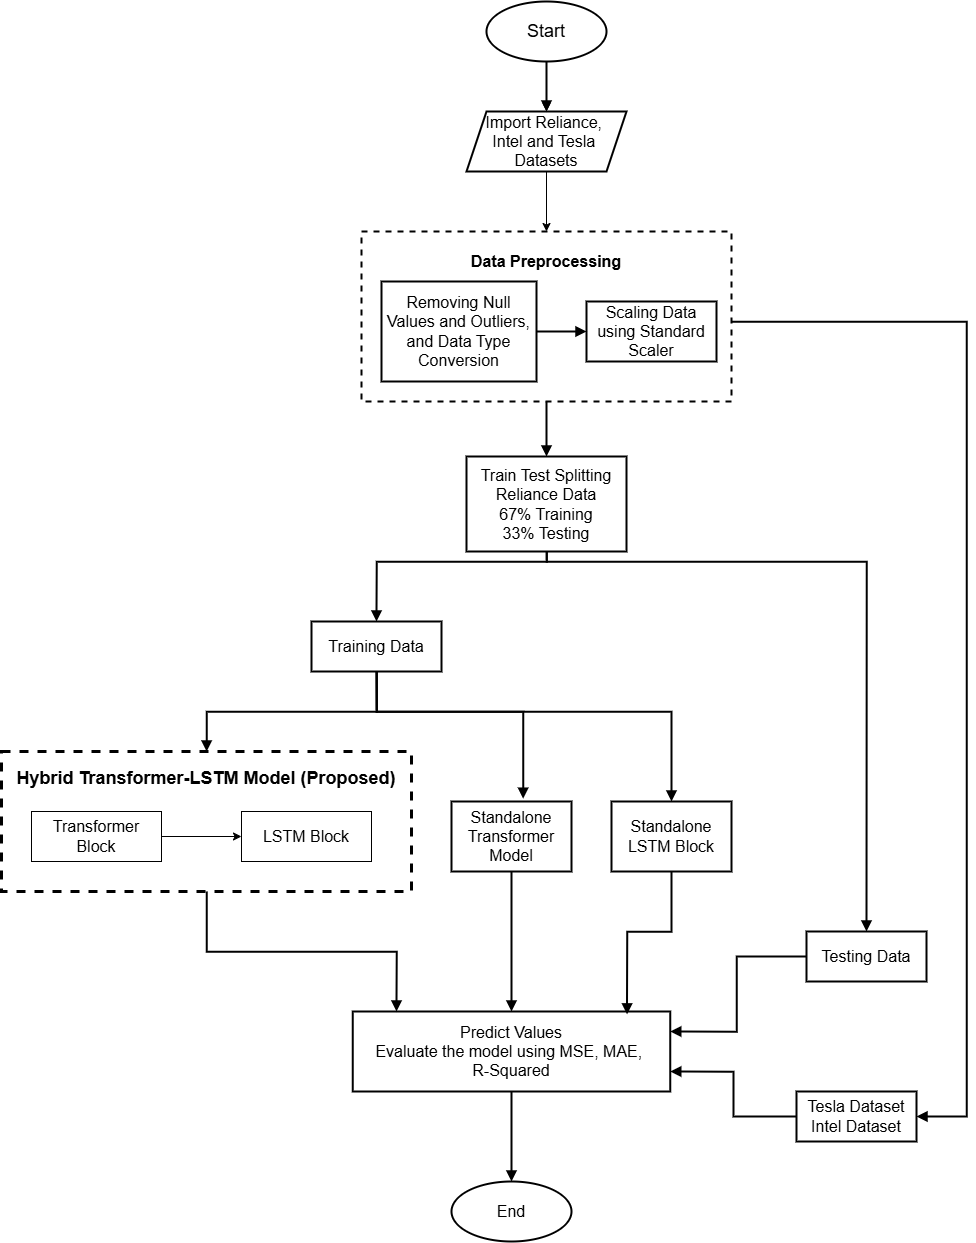

The diagram above was exported from draw.io. Its source (the exported page's mxGraphModel, read from the mxfile embedded in the PNG):
<mxGraphModel dx="3073" dy="1289" grid="1" gridSize="10" guides="1" tooltips="1" connect="1" arrows="1" fold="1" page="1" pageScale="1" pageWidth="827" pageHeight="1169" math="0" shadow="0">
  <root>
    <mxCell id="0" />
    <mxCell id="1" parent="0" />
    <mxCell id="Rgv_eLEM15fMyqAopPyQ-4" style="edgeStyle=orthogonalEdgeStyle;rounded=0;orthogonalLoop=1;jettySize=auto;html=1;exitX=0.5;exitY=1;exitDx=0;exitDy=0;entryX=0.5;entryY=0;entryDx=0;entryDy=0;labelBackgroundColor=none;fontColor=default;" parent="1" source="Rgv_eLEM15fMyqAopPyQ-2" target="Rgv_eLEM15fMyqAopPyQ-3" edge="1">
      <mxGeometry relative="1" as="geometry" />
    </mxCell>
    <mxCell id="DPK3uKvT5qygyGiKB3cT-1" value="" style="edgeStyle=orthogonalEdgeStyle;rounded=0;orthogonalLoop=1;jettySize=auto;html=1;strokeWidth=2;endArrow=block;endFill=1;" edge="1" parent="1" source="Rgv_eLEM15fMyqAopPyQ-2" target="Rgv_eLEM15fMyqAopPyQ-3">
      <mxGeometry relative="1" as="geometry" />
    </mxCell>
    <mxCell id="Rgv_eLEM15fMyqAopPyQ-2" value="&lt;font style=&quot;font-size: 18px;&quot;&gt;Start&lt;/font&gt;" style="ellipse;whiteSpace=wrap;html=1;labelBackgroundColor=none;strokeWidth=2;" parent="1" vertex="1">
      <mxGeometry x="370" y="60" width="120" height="60" as="geometry" />
    </mxCell>
    <mxCell id="Rgv_eLEM15fMyqAopPyQ-9" value="" style="edgeStyle=orthogonalEdgeStyle;rounded=0;orthogonalLoop=1;jettySize=auto;html=1;labelBackgroundColor=none;fontColor=default;" parent="1" source="Rgv_eLEM15fMyqAopPyQ-3" target="Rgv_eLEM15fMyqAopPyQ-5" edge="1">
      <mxGeometry relative="1" as="geometry" />
    </mxCell>
    <mxCell id="Rgv_eLEM15fMyqAopPyQ-3" value="&lt;font style=&quot;font-size: 16px;&quot;&gt;Import Reliance,&amp;nbsp;&lt;/font&gt;&lt;div&gt;&lt;font style=&quot;font-size: 16px;&quot;&gt;Intel and Tesla&amp;nbsp;&lt;/font&gt;&lt;div&gt;&lt;font style=&quot;font-size: 16px;&quot;&gt;Datasets&lt;/font&gt;&lt;/div&gt;&lt;/div&gt;" style="shape=parallelogram;perimeter=parallelogramPerimeter;whiteSpace=wrap;html=1;fixedSize=1;labelBackgroundColor=none;strokeWidth=2;" parent="1" vertex="1">
      <mxGeometry x="350" y="170" width="160" height="60" as="geometry" />
    </mxCell>
    <mxCell id="Rgv_eLEM15fMyqAopPyQ-11" value="" style="edgeStyle=orthogonalEdgeStyle;rounded=0;orthogonalLoop=1;jettySize=auto;html=1;labelBackgroundColor=none;fontColor=default;strokeWidth=2;endArrow=block;endFill=1;" parent="1" source="Rgv_eLEM15fMyqAopPyQ-5" target="Rgv_eLEM15fMyqAopPyQ-10" edge="1">
      <mxGeometry relative="1" as="geometry" />
    </mxCell>
    <mxCell id="Rgv_eLEM15fMyqAopPyQ-28" style="edgeStyle=orthogonalEdgeStyle;rounded=0;orthogonalLoop=1;jettySize=auto;html=1;entryX=1;entryY=0.5;entryDx=0;entryDy=0;labelBackgroundColor=none;fontColor=default;strokeWidth=2;endArrow=block;endFill=1;" parent="1" source="Rgv_eLEM15fMyqAopPyQ-5" target="Rgv_eLEM15fMyqAopPyQ-25" edge="1">
      <mxGeometry relative="1" as="geometry">
        <Array as="points">
          <mxPoint x="850" y="380" />
          <mxPoint x="850" y="1175" />
        </Array>
      </mxGeometry>
    </mxCell>
    <mxCell id="Rgv_eLEM15fMyqAopPyQ-5" value="&lt;h3&gt;&lt;/h3&gt;&lt;h2&gt;&lt;font style=&quot;font-size: 16px;&quot;&gt;Data Preprocessing&lt;/font&gt;&lt;/h2&gt;&lt;font style=&quot;font-size: 16px;&quot;&gt;&lt;br&gt;&lt;/font&gt;&lt;div&gt;&lt;font style=&quot;font-size: 16px;&quot;&gt;&lt;br&gt;&lt;/font&gt;&lt;/div&gt;&lt;div&gt;&lt;font style=&quot;font-size: 16px;&quot;&gt;&lt;br&gt;&lt;/font&gt;&lt;/div&gt;&lt;div&gt;&lt;font style=&quot;font-size: 16px;&quot;&gt;&lt;br&gt;&lt;/font&gt;&lt;/div&gt;&lt;div&gt;&lt;font style=&quot;font-size: 16px;&quot;&gt;&lt;br&gt;&lt;/font&gt;&lt;/div&gt;&lt;div&gt;&lt;br&gt;&lt;/div&gt;" style="rounded=0;whiteSpace=wrap;html=1;fillStyle=auto;dashed=1;strokeWidth=2;labelBackgroundColor=none;" parent="1" vertex="1">
      <mxGeometry x="245" y="290" width="370" height="170" as="geometry" />
    </mxCell>
    <mxCell id="Rgv_eLEM15fMyqAopPyQ-8" value="" style="edgeStyle=orthogonalEdgeStyle;rounded=0;orthogonalLoop=1;jettySize=auto;html=1;labelBackgroundColor=none;fontColor=default;endArrow=block;endFill=1;strokeWidth=2;" parent="1" source="Rgv_eLEM15fMyqAopPyQ-6" target="Rgv_eLEM15fMyqAopPyQ-7" edge="1">
      <mxGeometry relative="1" as="geometry" />
    </mxCell>
    <mxCell id="Rgv_eLEM15fMyqAopPyQ-6" value="&lt;font style=&quot;font-size: 16px;&quot;&gt;Removing Null Values and Outliers, and Data Type Conversion&lt;/font&gt;" style="rounded=0;whiteSpace=wrap;html=1;labelBackgroundColor=none;strokeWidth=2;" parent="1" vertex="1">
      <mxGeometry x="265" y="340" width="155" height="100" as="geometry" />
    </mxCell>
    <mxCell id="Rgv_eLEM15fMyqAopPyQ-7" value="&lt;font style=&quot;font-size: 16px;&quot;&gt;Scaling Data using Standard Scaler&lt;/font&gt;" style="rounded=0;whiteSpace=wrap;html=1;labelBackgroundColor=none;strokeWidth=2;" parent="1" vertex="1">
      <mxGeometry x="470" y="360" width="130" height="60" as="geometry" />
    </mxCell>
    <mxCell id="Rgv_eLEM15fMyqAopPyQ-26" style="edgeStyle=orthogonalEdgeStyle;rounded=0;orthogonalLoop=1;jettySize=auto;html=1;entryX=0.5;entryY=0;entryDx=0;entryDy=0;labelBackgroundColor=none;fontColor=default;strokeWidth=2;endArrow=block;endFill=1;" parent="1" source="Rgv_eLEM15fMyqAopPyQ-10" target="Rgv_eLEM15fMyqAopPyQ-12" edge="1">
      <mxGeometry relative="1" as="geometry">
        <Array as="points">
          <mxPoint x="430" y="620" />
          <mxPoint x="260" y="620" />
        </Array>
      </mxGeometry>
    </mxCell>
    <mxCell id="Rgv_eLEM15fMyqAopPyQ-27" style="edgeStyle=orthogonalEdgeStyle;rounded=0;orthogonalLoop=1;jettySize=auto;html=1;entryX=0.5;entryY=0;entryDx=0;entryDy=0;labelBackgroundColor=none;fontColor=default;strokeWidth=2;endArrow=block;endFill=1;" parent="1" source="Rgv_eLEM15fMyqAopPyQ-10" target="Rgv_eLEM15fMyqAopPyQ-24" edge="1">
      <mxGeometry relative="1" as="geometry">
        <Array as="points">
          <mxPoint x="430" y="620" />
          <mxPoint x="750" y="620" />
        </Array>
      </mxGeometry>
    </mxCell>
    <mxCell id="Rgv_eLEM15fMyqAopPyQ-10" value="&lt;font style=&quot;font-size: 16px;&quot;&gt;Train Test Splitting&lt;/font&gt;&lt;div&gt;&lt;font style=&quot;font-size: 16px;&quot;&gt;Reliance Data&lt;/font&gt;&lt;/div&gt;&lt;div&gt;&lt;font style=&quot;font-size: 16px;&quot;&gt;67% Training&lt;/font&gt;&lt;/div&gt;&lt;div&gt;&lt;font style=&quot;font-size: 16px;&quot;&gt;33% Testing&lt;/font&gt;&lt;/div&gt;" style="rounded=0;whiteSpace=wrap;html=1;labelBackgroundColor=none;strokeWidth=2;" parent="1" vertex="1">
      <mxGeometry x="350" y="515" width="160" height="95" as="geometry" />
    </mxCell>
    <mxCell id="Rgv_eLEM15fMyqAopPyQ-20" style="edgeStyle=orthogonalEdgeStyle;rounded=0;orthogonalLoop=1;jettySize=auto;html=1;labelBackgroundColor=none;fontColor=default;strokeWidth=2;endArrow=block;endFill=1;" parent="1" source="Rgv_eLEM15fMyqAopPyQ-12" target="Rgv_eLEM15fMyqAopPyQ-13" edge="1">
      <mxGeometry relative="1" as="geometry" />
    </mxCell>
    <mxCell id="Rgv_eLEM15fMyqAopPyQ-23" style="edgeStyle=orthogonalEdgeStyle;rounded=0;orthogonalLoop=1;jettySize=auto;html=1;entryX=0.5;entryY=0;entryDx=0;entryDy=0;labelBackgroundColor=none;fontColor=default;strokeWidth=2;endArrow=block;endFill=1;" parent="1" source="Rgv_eLEM15fMyqAopPyQ-12" target="Rgv_eLEM15fMyqAopPyQ-19" edge="1">
      <mxGeometry relative="1" as="geometry">
        <Array as="points">
          <mxPoint x="260" y="770" />
          <mxPoint x="555" y="770" />
        </Array>
      </mxGeometry>
    </mxCell>
    <mxCell id="Rgv_eLEM15fMyqAopPyQ-12" value="&lt;font style=&quot;font-size: 16px;&quot;&gt;Training Data&lt;/font&gt;" style="rounded=0;whiteSpace=wrap;html=1;labelBackgroundColor=none;strokeWidth=2;" parent="1" vertex="1">
      <mxGeometry x="195" y="680" width="130" height="50" as="geometry" />
    </mxCell>
    <mxCell id="Rgv_eLEM15fMyqAopPyQ-13" value="&lt;h3&gt;&lt;/h3&gt;&lt;h2&gt;Hybrid Transformer-LSTM Model (Proposed)&lt;/h2&gt;&lt;br&gt;&lt;div&gt;&lt;br&gt;&lt;/div&gt;&lt;div&gt;&lt;br&gt;&lt;/div&gt;&lt;div&gt;&lt;br&gt;&lt;/div&gt;&lt;div&gt;&lt;br&gt;&lt;/div&gt;&lt;div&gt;&lt;br&gt;&lt;/div&gt;" style="rounded=0;whiteSpace=wrap;html=1;fillStyle=auto;dashed=1;strokeWidth=3;labelBackgroundColor=none;" parent="1" vertex="1">
      <mxGeometry x="-115" y="810" width="410" height="140" as="geometry" />
    </mxCell>
    <mxCell id="Rgv_eLEM15fMyqAopPyQ-16" value="" style="edgeStyle=orthogonalEdgeStyle;rounded=0;orthogonalLoop=1;jettySize=auto;html=1;labelBackgroundColor=none;fontColor=default;" parent="1" source="Rgv_eLEM15fMyqAopPyQ-14" target="Rgv_eLEM15fMyqAopPyQ-15" edge="1">
      <mxGeometry relative="1" as="geometry" />
    </mxCell>
    <mxCell id="Rgv_eLEM15fMyqAopPyQ-14" value="&lt;font style=&quot;font-size: 16px;&quot;&gt;Transformer Block&lt;/font&gt;" style="rounded=0;whiteSpace=wrap;html=1;labelBackgroundColor=none;" parent="1" vertex="1">
      <mxGeometry x="-85" y="870" width="130" height="50" as="geometry" />
    </mxCell>
    <mxCell id="Rgv_eLEM15fMyqAopPyQ-15" value="&lt;font style=&quot;font-size: 16px;&quot;&gt;LSTM Block&lt;/font&gt;" style="rounded=0;whiteSpace=wrap;html=1;labelBackgroundColor=none;" parent="1" vertex="1">
      <mxGeometry x="125" y="870" width="130" height="50" as="geometry" />
    </mxCell>
    <mxCell id="Rgv_eLEM15fMyqAopPyQ-35" style="edgeStyle=orthogonalEdgeStyle;rounded=0;orthogonalLoop=1;jettySize=auto;html=1;labelBackgroundColor=none;fontColor=default;strokeWidth=2;endArrow=block;endFill=1;" parent="1" source="Rgv_eLEM15fMyqAopPyQ-17" target="Rgv_eLEM15fMyqAopPyQ-29" edge="1">
      <mxGeometry relative="1" as="geometry" />
    </mxCell>
    <mxCell id="Rgv_eLEM15fMyqAopPyQ-17" value="&lt;font style=&quot;font-size: 16px;&quot;&gt;Standalone Transformer Model&lt;/font&gt;" style="rounded=0;whiteSpace=wrap;html=1;labelBackgroundColor=none;strokeWidth=2;" parent="1" vertex="1">
      <mxGeometry x="335" y="860" width="120" height="70" as="geometry" />
    </mxCell>
    <mxCell id="Rgv_eLEM15fMyqAopPyQ-19" value="&lt;font style=&quot;font-size: 16px;&quot;&gt;Standalone LSTM Block&lt;/font&gt;" style="rounded=0;whiteSpace=wrap;html=1;labelBackgroundColor=none;strokeWidth=2;" parent="1" vertex="1">
      <mxGeometry x="495" y="860" width="120" height="70" as="geometry" />
    </mxCell>
    <mxCell id="Rgv_eLEM15fMyqAopPyQ-21" style="edgeStyle=orthogonalEdgeStyle;rounded=0;orthogonalLoop=1;jettySize=auto;html=1;entryX=0.597;entryY=-0.04;entryDx=0;entryDy=0;entryPerimeter=0;exitX=0.5;exitY=1;exitDx=0;exitDy=0;labelBackgroundColor=none;fontColor=default;strokeWidth=2;endArrow=block;endFill=1;" parent="1" source="Rgv_eLEM15fMyqAopPyQ-12" target="Rgv_eLEM15fMyqAopPyQ-17" edge="1">
      <mxGeometry relative="1" as="geometry">
        <mxPoint x="255" y="770" as="sourcePoint" />
        <mxPoint x="407" y="870" as="targetPoint" />
        <Array as="points">
          <mxPoint x="260" y="770" />
          <mxPoint x="407" y="770" />
        </Array>
      </mxGeometry>
    </mxCell>
    <mxCell id="Rgv_eLEM15fMyqAopPyQ-30" style="edgeStyle=orthogonalEdgeStyle;rounded=0;orthogonalLoop=1;jettySize=auto;html=1;entryX=1;entryY=0.25;entryDx=0;entryDy=0;labelBackgroundColor=none;fontColor=default;strokeWidth=2;endArrow=block;endFill=1;" parent="1" source="Rgv_eLEM15fMyqAopPyQ-24" target="Rgv_eLEM15fMyqAopPyQ-29" edge="1">
      <mxGeometry relative="1" as="geometry">
        <mxPoint x="450" y="1100" as="targetPoint" />
        <Array as="points">
          <mxPoint x="620" y="1015" />
          <mxPoint x="620" y="1090" />
        </Array>
      </mxGeometry>
    </mxCell>
    <mxCell id="Rgv_eLEM15fMyqAopPyQ-24" value="&lt;font style=&quot;font-size: 16px;&quot;&gt;Testing Data&lt;/font&gt;" style="rounded=0;whiteSpace=wrap;html=1;labelBackgroundColor=none;strokeWidth=2;" parent="1" vertex="1">
      <mxGeometry x="690" y="990" width="120" height="50" as="geometry" />
    </mxCell>
    <mxCell id="Rgv_eLEM15fMyqAopPyQ-33" style="edgeStyle=orthogonalEdgeStyle;rounded=0;orthogonalLoop=1;jettySize=auto;html=1;entryX=1;entryY=0.75;entryDx=0;entryDy=0;labelBackgroundColor=none;fontColor=default;strokeWidth=2;endArrow=block;endFill=1;" parent="1" source="Rgv_eLEM15fMyqAopPyQ-25" target="Rgv_eLEM15fMyqAopPyQ-29" edge="1">
      <mxGeometry relative="1" as="geometry" />
    </mxCell>
    <mxCell id="Rgv_eLEM15fMyqAopPyQ-25" value="&lt;font style=&quot;font-size: 16px;&quot;&gt;Tesla Dataset&lt;/font&gt;&lt;div&gt;&lt;font style=&quot;font-size: 16px;&quot;&gt;Intel Dataset&lt;/font&gt;&lt;/div&gt;" style="rounded=0;whiteSpace=wrap;html=1;labelBackgroundColor=none;strokeWidth=2;" parent="1" vertex="1">
      <mxGeometry x="680" y="1150" width="120" height="50" as="geometry" />
    </mxCell>
    <mxCell id="Rgv_eLEM15fMyqAopPyQ-39" value="" style="edgeStyle=orthogonalEdgeStyle;rounded=0;orthogonalLoop=1;jettySize=auto;html=1;labelBackgroundColor=none;fontColor=default;strokeWidth=2;endArrow=block;endFill=1;" parent="1" source="Rgv_eLEM15fMyqAopPyQ-29" target="Rgv_eLEM15fMyqAopPyQ-38" edge="1">
      <mxGeometry relative="1" as="geometry" />
    </mxCell>
    <mxCell id="Rgv_eLEM15fMyqAopPyQ-29" value="&lt;font style=&quot;font-size: 16px;&quot;&gt;Predict Values&lt;/font&gt;&lt;div&gt;&lt;font style=&quot;font-size: 16px;&quot;&gt;Evaluate the model using MSE, MAE,&amp;nbsp;&lt;/font&gt;&lt;/div&gt;&lt;div&gt;&lt;font style=&quot;font-size: 16px;&quot;&gt;R-Squared&lt;/font&gt;&lt;/div&gt;" style="rounded=0;whiteSpace=wrap;html=1;labelBackgroundColor=none;strokeWidth=2;" parent="1" vertex="1">
      <mxGeometry x="236.25" y="1070" width="317.5" height="80" as="geometry" />
    </mxCell>
    <mxCell id="Rgv_eLEM15fMyqAopPyQ-34" style="edgeStyle=orthogonalEdgeStyle;rounded=0;orthogonalLoop=1;jettySize=auto;html=1;labelBackgroundColor=none;fontColor=default;endArrow=block;endFill=1;strokeWidth=2;" parent="1" source="Rgv_eLEM15fMyqAopPyQ-13" edge="1">
      <mxGeometry relative="1" as="geometry">
        <mxPoint x="280" y="1070" as="targetPoint" />
        <Array as="points">
          <mxPoint x="90" y="1010" />
          <mxPoint x="280" y="1010" />
        </Array>
      </mxGeometry>
    </mxCell>
    <mxCell id="Rgv_eLEM15fMyqAopPyQ-36" style="edgeStyle=orthogonalEdgeStyle;rounded=0;orthogonalLoop=1;jettySize=auto;html=1;entryX=0.864;entryY=0.036;entryDx=0;entryDy=0;entryPerimeter=0;labelBackgroundColor=none;fontColor=default;strokeWidth=2;endArrow=block;endFill=1;" parent="1" source="Rgv_eLEM15fMyqAopPyQ-19" target="Rgv_eLEM15fMyqAopPyQ-29" edge="1">
      <mxGeometry relative="1" as="geometry">
        <Array as="points">
          <mxPoint x="555" y="990" />
          <mxPoint x="511" y="990" />
        </Array>
      </mxGeometry>
    </mxCell>
    <mxCell id="Rgv_eLEM15fMyqAopPyQ-38" value="&lt;font style=&quot;font-size: 16px;&quot;&gt;End&lt;/font&gt;" style="ellipse;whiteSpace=wrap;html=1;labelBackgroundColor=none;strokeWidth=2;" parent="1" vertex="1">
      <mxGeometry x="335" y="1240" width="120" height="60" as="geometry" />
    </mxCell>
  </root>
</mxGraphModel>